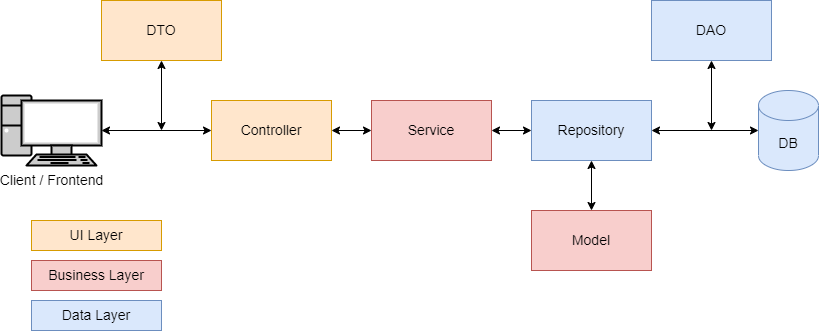

The diagram above was exported from draw.io. Its source (the exported page's mxGraphModel, read from the mxfile embedded in the PNG):
<mxGraphModel dx="2062" dy="1217" grid="1" gridSize="10" guides="1" tooltips="1" connect="1" arrows="1" fold="1" page="1" pageScale="1" pageWidth="827" pageHeight="1169" math="0" shadow="0">
  <root>
    <mxCell id="0" />
    <mxCell id="1" parent="0" />
    <mxCell id="eK7f1ou33tJLgVjqzxmD-2" value="Controller" style="rounded=0;whiteSpace=wrap;html=1;fillColor=#ffe6cc;strokeColor=#d79b00;fontSize=14;" parent="1" vertex="1">
      <mxGeometry x="215" y="100" width="120" height="60" as="geometry" />
    </mxCell>
    <mxCell id="eK7f1ou33tJLgVjqzxmD-3" value="DTO" style="rounded=0;whiteSpace=wrap;html=1;fillColor=#ffe6cc;strokeColor=#d79b00;fontSize=14;" parent="1" vertex="1">
      <mxGeometry x="105" width="120" height="60" as="geometry" />
    </mxCell>
    <mxCell id="eK7f1ou33tJLgVjqzxmD-4" value="Service" style="rounded=0;whiteSpace=wrap;html=1;fillColor=#f8cecc;strokeColor=#b85450;fontSize=14;" parent="1" vertex="1">
      <mxGeometry x="375" y="100" width="120" height="60" as="geometry" />
    </mxCell>
    <mxCell id="eK7f1ou33tJLgVjqzxmD-5" value="Repository" style="rounded=0;whiteSpace=wrap;html=1;fillColor=#dae8fc;strokeColor=#6c8ebf;fontSize=14;" parent="1" vertex="1">
      <mxGeometry x="535" y="100" width="120" height="60" as="geometry" />
    </mxCell>
    <mxCell id="eK7f1ou33tJLgVjqzxmD-6" value="DAO" style="rounded=0;whiteSpace=wrap;html=1;fillColor=#dae8fc;strokeColor=#6c8ebf;fontSize=14;" parent="1" vertex="1">
      <mxGeometry x="655" width="120" height="60" as="geometry" />
    </mxCell>
    <mxCell id="eK7f1ou33tJLgVjqzxmD-7" value="DB" style="shape=cylinder3;whiteSpace=wrap;html=1;boundedLbl=1;backgroundOutline=1;size=15;fillColor=#dae8fc;strokeColor=#6c8ebf;fontSize=14;" parent="1" vertex="1">
      <mxGeometry x="762" y="90" width="60" height="80" as="geometry" />
    </mxCell>
    <mxCell id="eK7f1ou33tJLgVjqzxmD-16" value="" style="endArrow=classic;startArrow=classic;html=1;rounded=0;strokeColor=#000000;fillColor=#000000;entryX=0.5;entryY=1;entryDx=0;entryDy=0;" parent="1" target="eK7f1ou33tJLgVjqzxmD-3" edge="1">
      <mxGeometry width="50" height="50" relative="1" as="geometry">
        <mxPoint x="165" y="130" as="sourcePoint" />
        <mxPoint x="345" y="-40" as="targetPoint" />
      </mxGeometry>
    </mxCell>
    <mxCell id="eK7f1ou33tJLgVjqzxmD-17" value="" style="endArrow=classic;startArrow=classic;html=1;rounded=0;strokeColor=#000000;fillColor=#000000;entryX=0;entryY=0.5;entryDx=0;entryDy=0;" parent="1" source="s1-79UuAQpgsjr7xnip9-1" target="eK7f1ou33tJLgVjqzxmD-2" edge="1">
      <mxGeometry width="50" height="50" relative="1" as="geometry">
        <mxPoint x="115" y="130" as="sourcePoint" />
        <mxPoint x="175" y="70" as="targetPoint" />
      </mxGeometry>
    </mxCell>
    <mxCell id="eK7f1ou33tJLgVjqzxmD-18" value="" style="endArrow=classic;startArrow=classic;html=1;rounded=0;strokeColor=#000000;fillColor=#000000;entryX=0.5;entryY=1;entryDx=0;entryDy=0;" parent="1" target="eK7f1ou33tJLgVjqzxmD-6" edge="1">
      <mxGeometry width="50" height="50" relative="1" as="geometry">
        <mxPoint x="715" y="130" as="sourcePoint" />
        <mxPoint x="705" y="170" as="targetPoint" />
      </mxGeometry>
    </mxCell>
    <mxCell id="eK7f1ou33tJLgVjqzxmD-19" value="" style="endArrow=classic;startArrow=classic;html=1;rounded=0;strokeColor=#000000;fillColor=#000000;entryX=0;entryY=0.5;entryDx=0;entryDy=0;exitX=1;exitY=0.5;exitDx=0;exitDy=0;" parent="1" source="eK7f1ou33tJLgVjqzxmD-4" target="eK7f1ou33tJLgVjqzxmD-5" edge="1">
      <mxGeometry width="50" height="50" relative="1" as="geometry">
        <mxPoint x="195" y="160" as="sourcePoint" />
        <mxPoint x="195" y="90" as="targetPoint" />
      </mxGeometry>
    </mxCell>
    <mxCell id="eK7f1ou33tJLgVjqzxmD-20" value="" style="endArrow=classic;startArrow=classic;html=1;rounded=0;strokeColor=#000000;fillColor=#000000;entryX=0;entryY=0.5;entryDx=0;entryDy=0;exitX=1;exitY=0.5;exitDx=0;exitDy=0;" parent="1" source="eK7f1ou33tJLgVjqzxmD-2" target="eK7f1ou33tJLgVjqzxmD-4" edge="1">
      <mxGeometry width="50" height="50" relative="1" as="geometry">
        <mxPoint x="205" y="170" as="sourcePoint" />
        <mxPoint x="205" y="100" as="targetPoint" />
      </mxGeometry>
    </mxCell>
    <mxCell id="eK7f1ou33tJLgVjqzxmD-21" value="" style="endArrow=classic;startArrow=classic;html=1;rounded=0;strokeColor=#000000;fillColor=#000000;entryX=0;entryY=0.5;entryDx=0;entryDy=0;entryPerimeter=0;exitX=1;exitY=0.5;exitDx=0;exitDy=0;" parent="1" source="eK7f1ou33tJLgVjqzxmD-5" target="eK7f1ou33tJLgVjqzxmD-7" edge="1">
      <mxGeometry width="50" height="50" relative="1" as="geometry">
        <mxPoint x="715" y="250" as="sourcePoint" />
        <mxPoint x="715" y="180" as="targetPoint" />
      </mxGeometry>
    </mxCell>
    <mxCell id="1RI3juvng66ncGCI-TJ7-1" value="Model" style="rounded=0;whiteSpace=wrap;html=1;fillColor=#f8cecc;strokeColor=#b85450;fontSize=14;" parent="1" vertex="1">
      <mxGeometry x="535" y="210" width="120" height="60" as="geometry" />
    </mxCell>
    <mxCell id="1RI3juvng66ncGCI-TJ7-3" value="" style="endArrow=classic;startArrow=classic;html=1;rounded=0;strokeColor=#000000;fillColor=#000000;entryX=0.5;entryY=1;entryDx=0;entryDy=0;exitX=0.5;exitY=0;exitDx=0;exitDy=0;" parent="1" source="1RI3juvng66ncGCI-TJ7-1" target="eK7f1ou33tJLgVjqzxmD-5" edge="1">
      <mxGeometry width="50" height="50" relative="1" as="geometry">
        <mxPoint x="284.5" y="310" as="sourcePoint" />
        <mxPoint x="284.5" y="240" as="targetPoint" />
      </mxGeometry>
    </mxCell>
    <mxCell id="s1-79UuAQpgsjr7xnip9-1" value="Client / Frontend" style="fontColor=#000000;verticalAlign=top;verticalLabelPosition=bottom;labelPosition=center;align=center;html=1;outlineConnect=0;fillColor=#CCCCCC;strokeColor=#000000;gradientColor=none;gradientDirection=north;strokeWidth=2;shape=mxgraph.networks.pc;fontSize=14;" parent="1" vertex="1">
      <mxGeometry x="5" y="95" width="100" height="70" as="geometry" />
    </mxCell>
    <mxCell id="kfWWqxcqESygmRil6v12-3" value="Business Layer" style="text;html=1;strokeColor=#b85450;fillColor=#f8cecc;align=center;verticalAlign=middle;whiteSpace=wrap;rounded=0;fontSize=14;" parent="1" vertex="1">
      <mxGeometry x="35" y="260" width="130" height="30" as="geometry" />
    </mxCell>
    <mxCell id="kfWWqxcqESygmRil6v12-4" value="UI Layer" style="text;html=1;strokeColor=#d79b00;fillColor=#ffe6cc;align=center;verticalAlign=middle;whiteSpace=wrap;rounded=0;fontSize=14;" parent="1" vertex="1">
      <mxGeometry x="35" y="220" width="130" height="30" as="geometry" />
    </mxCell>
    <mxCell id="kfWWqxcqESygmRil6v12-5" value="Data Layer" style="text;html=1;strokeColor=#6c8ebf;fillColor=#dae8fc;align=center;verticalAlign=middle;whiteSpace=wrap;rounded=0;fontSize=14;" parent="1" vertex="1">
      <mxGeometry x="34.99999999999994" y="300" width="130" height="30" as="geometry" />
    </mxCell>
  </root>
</mxGraphModel>